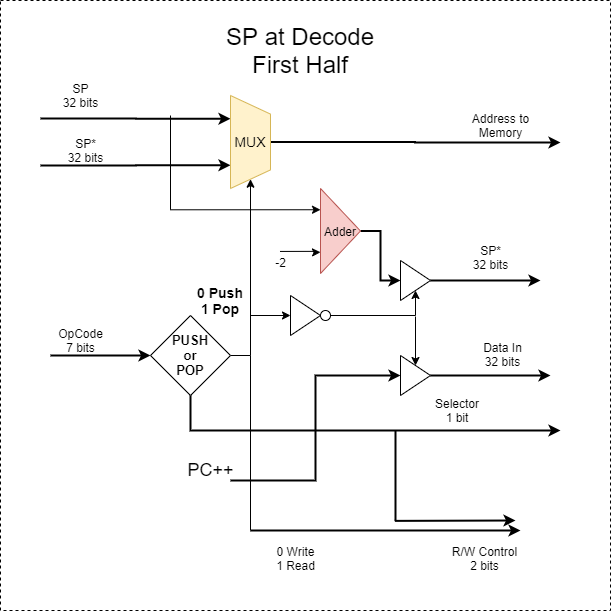

The diagram above was exported from draw.io. Its source (the exported page's mxGraphModel, read from the mxfile embedded in the PNG):
<mxGraphModel dx="1426" dy="783" grid="1" gridSize="10" guides="1" tooltips="1" connect="1" arrows="1" fold="1" page="1" pageScale="1" pageWidth="850" pageHeight="1100" math="0" shadow="0">
  <root>
    <mxCell id="0" />
    <mxCell id="1" parent="0" />
    <mxCell id="l1nMSCVKV6R3DejbLinl-14" value="" style="whiteSpace=wrap;html=1;aspect=fixed;dashed=1;" vertex="1" parent="1">
      <mxGeometry x="130" y="110" width="610" height="610" as="geometry" />
    </mxCell>
    <mxCell id="jGgEg_IdpIEuc3XKNkFe-1" value="&lt;font style=&quot;font-size: 24px&quot;&gt;SP at Decode&lt;br&gt;First Half&lt;br&gt;&lt;/font&gt;" style="text;html=1;strokeColor=none;fillColor=none;align=center;verticalAlign=middle;whiteSpace=wrap;rounded=0;" parent="1" vertex="1">
      <mxGeometry x="300" y="150" width="260" height="20" as="geometry" />
    </mxCell>
    <mxCell id="1-HNJRJCX2avva0coJIw-2" style="edgeStyle=orthogonalEdgeStyle;rounded=0;orthogonalLoop=1;jettySize=auto;html=1;strokeWidth=2;" parent="1" target="1-HNJRJCX2avva0coJIw-1" edge="1">
      <mxGeometry relative="1" as="geometry">
        <mxPoint x="180" y="465" as="sourcePoint" />
      </mxGeometry>
    </mxCell>
    <mxCell id="1-HNJRJCX2avva0coJIw-12" style="edgeStyle=orthogonalEdgeStyle;rounded=0;orthogonalLoop=1;jettySize=auto;html=1;exitX=1;exitY=0.5;exitDx=0;exitDy=0;entryX=1;entryY=0.5;entryDx=0;entryDy=0;strokeWidth=1;" parent="1" source="1-HNJRJCX2avva0coJIw-1" target="1-HNJRJCX2avva0coJIw-4" edge="1">
      <mxGeometry relative="1" as="geometry" />
    </mxCell>
    <mxCell id="l1nMSCVKV6R3DejbLinl-8" style="edgeStyle=orthogonalEdgeStyle;rounded=0;orthogonalLoop=1;jettySize=auto;html=1;strokeWidth=2;" edge="1" parent="1" source="1-HNJRJCX2avva0coJIw-1">
      <mxGeometry relative="1" as="geometry">
        <mxPoint x="690" y="540" as="targetPoint" />
        <Array as="points">
          <mxPoint x="320" y="540" />
        </Array>
      </mxGeometry>
    </mxCell>
    <mxCell id="1-HNJRJCX2avva0coJIw-1" value="&lt;b style=&quot;font-size: 13px&quot;&gt;PUSH&lt;br&gt;or&lt;br&gt;POP&lt;/b&gt;" style="rhombus;whiteSpace=wrap;html=1;" parent="1" vertex="1">
      <mxGeometry x="280" y="425" width="80" height="80" as="geometry" />
    </mxCell>
    <mxCell id="1-HNJRJCX2avva0coJIw-3" value="OpCode&lt;br&gt;7 bits" style="text;html=1;align=center;verticalAlign=middle;resizable=0;points=[];autosize=1;" parent="1" vertex="1">
      <mxGeometry x="180" y="435" width="60" height="30" as="geometry" />
    </mxCell>
    <mxCell id="1-HNJRJCX2avva0coJIw-5" style="edgeStyle=orthogonalEdgeStyle;rounded=0;orthogonalLoop=1;jettySize=auto;html=1;strokeWidth=2;entryX=0.25;entryY=1;entryDx=0;entryDy=0;" parent="1" target="1-HNJRJCX2avva0coJIw-4" edge="1">
      <mxGeometry relative="1" as="geometry">
        <mxPoint x="170" y="228" as="sourcePoint" />
      </mxGeometry>
    </mxCell>
    <mxCell id="1-HNJRJCX2avva0coJIw-6" style="edgeStyle=orthogonalEdgeStyle;rounded=0;orthogonalLoop=1;jettySize=auto;html=1;strokeWidth=2;entryX=0.75;entryY=1;entryDx=0;entryDy=0;" parent="1" target="1-HNJRJCX2avva0coJIw-4" edge="1">
      <mxGeometry relative="1" as="geometry">
        <mxPoint x="170" y="275" as="sourcePoint" />
      </mxGeometry>
    </mxCell>
    <mxCell id="1-HNJRJCX2avva0coJIw-9" style="edgeStyle=orthogonalEdgeStyle;rounded=0;orthogonalLoop=1;jettySize=auto;html=1;strokeWidth=2;" parent="1" source="1-HNJRJCX2avva0coJIw-4" edge="1">
      <mxGeometry relative="1" as="geometry">
        <mxPoint x="690" y="252" as="targetPoint" />
      </mxGeometry>
    </mxCell>
    <mxCell id="1-HNJRJCX2avva0coJIw-4" value="&lt;font style=&quot;font-size: 14px&quot;&gt;MUX&lt;/font&gt;" style="shape=trapezoid;perimeter=trapezoidPerimeter;whiteSpace=wrap;html=1;direction=south;fillColor=#fff2cc;strokeColor=#d6b656;" parent="1" vertex="1">
      <mxGeometry x="360" y="205" width="40" height="93" as="geometry" />
    </mxCell>
    <mxCell id="1-HNJRJCX2avva0coJIw-7" value="SP&lt;br&gt;32 bits" style="text;html=1;align=center;verticalAlign=middle;resizable=0;points=[];autosize=1;" parent="1" vertex="1">
      <mxGeometry x="185" y="190" width="50" height="30" as="geometry" />
    </mxCell>
    <mxCell id="1-HNJRJCX2avva0coJIw-8" value="SP*&lt;br&gt;32 bits" style="text;html=1;align=center;verticalAlign=middle;resizable=0;points=[];autosize=1;" parent="1" vertex="1">
      <mxGeometry x="190" y="245" width="50" height="30" as="geometry" />
    </mxCell>
    <mxCell id="1-HNJRJCX2avva0coJIw-10" value="Address to&lt;br&gt;Memory" style="text;html=1;align=center;verticalAlign=middle;resizable=0;points=[];autosize=1;" parent="1" vertex="1">
      <mxGeometry x="595" y="220" width="70" height="30" as="geometry" />
    </mxCell>
    <mxCell id="1-HNJRJCX2avva0coJIw-11" value="&lt;font style=&quot;font-size: 14px&quot;&gt;&lt;b&gt;0 Push&lt;br&gt;1 Pop&lt;/b&gt;&lt;/font&gt;" style="text;html=1;strokeColor=none;fillColor=none;align=center;verticalAlign=middle;whiteSpace=wrap;rounded=0;" parent="1" vertex="1">
      <mxGeometry x="320" y="400" width="60" height="20" as="geometry" />
    </mxCell>
    <mxCell id="1-HNJRJCX2avva0coJIw-22" style="edgeStyle=orthogonalEdgeStyle;rounded=0;orthogonalLoop=1;jettySize=auto;html=1;exitX=0.483;exitY=-0.053;exitDx=0;exitDy=0;entryX=0;entryY=0.75;entryDx=0;entryDy=0;strokeWidth=1;exitPerimeter=0;" parent="1" source="1-HNJRJCX2avva0coJIw-19" target="1-HNJRJCX2avva0coJIw-18" edge="1">
      <mxGeometry relative="1" as="geometry" />
    </mxCell>
    <mxCell id="1-HNJRJCX2avva0coJIw-23" style="edgeStyle=orthogonalEdgeStyle;rounded=0;orthogonalLoop=1;jettySize=auto;html=1;exitX=0;exitY=0.25;exitDx=0;exitDy=0;strokeWidth=1;entryX=0;entryY=0.25;entryDx=0;entryDy=0;" parent="1" target="1-HNJRJCX2avva0coJIw-18" edge="1">
      <mxGeometry relative="1" as="geometry">
        <mxPoint x="300" y="225" as="sourcePoint" />
        <Array as="points">
          <mxPoint x="300" y="319" />
        </Array>
      </mxGeometry>
    </mxCell>
    <mxCell id="1-HNJRJCX2avva0coJIw-30" style="edgeStyle=orthogonalEdgeStyle;rounded=0;orthogonalLoop=1;jettySize=auto;html=1;entryX=0;entryY=0.5;entryDx=0;entryDy=0;strokeWidth=2;" parent="1" source="1-HNJRJCX2avva0coJIw-18" target="1-HNJRJCX2avva0coJIw-29" edge="1">
      <mxGeometry relative="1" as="geometry" />
    </mxCell>
    <mxCell id="1-HNJRJCX2avva0coJIw-18" value="&lt;font style=&quot;font-size: 12px&quot;&gt;Adder&lt;/font&gt;" style="triangle;whiteSpace=wrap;html=1;align=center;fillColor=#f8cecc;strokeColor=#b85450;" parent="1" vertex="1">
      <mxGeometry x="450" y="298" width="40" height="85" as="geometry" />
    </mxCell>
    <mxCell id="1-HNJRJCX2avva0coJIw-19" value="-2" style="text;html=1;align=center;verticalAlign=middle;resizable=0;points=[];autosize=1;" parent="1" vertex="1">
      <mxGeometry x="395" y="362" width="30" height="20" as="geometry" />
    </mxCell>
    <mxCell id="1-HNJRJCX2avva0coJIw-20" value="SP*&lt;br&gt;32 bits" style="text;html=1;align=center;verticalAlign=middle;resizable=0;points=[];autosize=1;" parent="1" vertex="1">
      <mxGeometry x="595" y="352" width="50" height="30" as="geometry" />
    </mxCell>
    <mxCell id="1-HNJRJCX2avva0coJIw-37" style="edgeStyle=orthogonalEdgeStyle;rounded=0;orthogonalLoop=1;jettySize=auto;html=1;strokeWidth=2;" parent="1" source="1-HNJRJCX2avva0coJIw-29" edge="1">
      <mxGeometry relative="1" as="geometry">
        <mxPoint x="670" y="390" as="targetPoint" />
      </mxGeometry>
    </mxCell>
    <mxCell id="1-HNJRJCX2avva0coJIw-29" value="" style="triangle;whiteSpace=wrap;html=1;" parent="1" vertex="1">
      <mxGeometry x="530" y="370" width="30" height="40" as="geometry" />
    </mxCell>
    <mxCell id="1-HNJRJCX2avva0coJIw-35" style="edgeStyle=orthogonalEdgeStyle;rounded=0;orthogonalLoop=1;jettySize=auto;html=1;strokeWidth=1;" parent="1" target="1-HNJRJCX2avva0coJIw-33" edge="1">
      <mxGeometry relative="1" as="geometry">
        <mxPoint x="380" y="425" as="sourcePoint" />
      </mxGeometry>
    </mxCell>
    <mxCell id="1-HNJRJCX2avva0coJIw-33" value="" style="triangle;whiteSpace=wrap;html=1;" parent="1" vertex="1">
      <mxGeometry x="420" y="405" width="30" height="40" as="geometry" />
    </mxCell>
    <mxCell id="1-HNJRJCX2avva0coJIw-36" style="edgeStyle=orthogonalEdgeStyle;rounded=0;orthogonalLoop=1;jettySize=auto;html=1;exitX=1;exitY=0.5;exitDx=0;exitDy=0;entryX=0.5;entryY=1;entryDx=0;entryDy=0;strokeWidth=1;" parent="1" source="1-HNJRJCX2avva0coJIw-34" target="1-HNJRJCX2avva0coJIw-29" edge="1">
      <mxGeometry relative="1" as="geometry">
        <Array as="points">
          <mxPoint x="545" y="425" />
        </Array>
      </mxGeometry>
    </mxCell>
    <mxCell id="1-HNJRJCX2avva0coJIw-34" value="" style="ellipse;whiteSpace=wrap;html=1;aspect=fixed;" parent="1" vertex="1">
      <mxGeometry x="450" y="420" width="10" height="10" as="geometry" />
    </mxCell>
    <mxCell id="l1nMSCVKV6R3DejbLinl-4" style="edgeStyle=orthogonalEdgeStyle;rounded=0;orthogonalLoop=1;jettySize=auto;html=1;entryX=0;entryY=0.5;entryDx=0;entryDy=0;strokeWidth=2;" edge="1" parent="1" target="l1nMSCVKV6R3DejbLinl-2">
      <mxGeometry relative="1" as="geometry">
        <mxPoint x="360" y="590" as="sourcePoint" />
      </mxGeometry>
    </mxCell>
    <mxCell id="l1nMSCVKV6R3DejbLinl-6" style="edgeStyle=orthogonalEdgeStyle;rounded=0;orthogonalLoop=1;jettySize=auto;html=1;strokeWidth=2;" edge="1" parent="1" source="l1nMSCVKV6R3DejbLinl-2">
      <mxGeometry relative="1" as="geometry">
        <mxPoint x="680" y="484.9999999999999" as="targetPoint" />
      </mxGeometry>
    </mxCell>
    <mxCell id="l1nMSCVKV6R3DejbLinl-2" value="" style="triangle;whiteSpace=wrap;html=1;" vertex="1" parent="1">
      <mxGeometry x="530" y="465" width="30" height="40" as="geometry" />
    </mxCell>
    <mxCell id="l1nMSCVKV6R3DejbLinl-3" value="" style="endArrow=classic;html=1;entryX=0.5;entryY=0;entryDx=0;entryDy=0;" edge="1" parent="1" target="l1nMSCVKV6R3DejbLinl-2">
      <mxGeometry width="50" height="50" relative="1" as="geometry">
        <mxPoint x="545" y="426" as="sourcePoint" />
        <mxPoint x="545" y="471" as="targetPoint" />
      </mxGeometry>
    </mxCell>
    <mxCell id="l1nMSCVKV6R3DejbLinl-5" value="&lt;font style=&quot;font-size: 18px&quot;&gt;PC++&lt;/font&gt;" style="text;html=1;align=center;verticalAlign=middle;resizable=0;points=[];autosize=1;" vertex="1" parent="1">
      <mxGeometry x="310" y="570" width="60" height="20" as="geometry" />
    </mxCell>
    <mxCell id="l1nMSCVKV6R3DejbLinl-7" value="Data In&lt;br&gt;32 bits" style="text;html=1;align=center;verticalAlign=middle;resizable=0;points=[];autosize=1;" vertex="1" parent="1">
      <mxGeometry x="607" y="449" width="50" height="30" as="geometry" />
    </mxCell>
    <mxCell id="l1nMSCVKV6R3DejbLinl-9" value="Selector&lt;br&gt;1 bit" style="text;html=1;strokeColor=none;fillColor=none;align=center;verticalAlign=middle;whiteSpace=wrap;rounded=0;" vertex="1" parent="1">
      <mxGeometry x="567" y="510" width="40" height="20" as="geometry" />
    </mxCell>
    <mxCell id="l1nMSCVKV6R3DejbLinl-11" value="" style="endArrow=classic;html=1;strokeWidth=2;" edge="1" parent="1">
      <mxGeometry width="50" height="50" relative="1" as="geometry">
        <mxPoint x="524.37" y="630.38" as="sourcePoint" />
        <mxPoint x="645" y="630" as="targetPoint" />
      </mxGeometry>
    </mxCell>
    <mxCell id="l1nMSCVKV6R3DejbLinl-12" value="" style="endArrow=classic;html=1;strokeWidth=2;" edge="1" parent="1">
      <mxGeometry width="50" height="50" relative="1" as="geometry">
        <mxPoint x="380" y="640" as="sourcePoint" />
        <mxPoint x="650" y="640" as="targetPoint" />
      </mxGeometry>
    </mxCell>
    <mxCell id="l1nMSCVKV6R3DejbLinl-18" value="" style="endArrow=none;html=1;strokeWidth=2;" edge="1" parent="1">
      <mxGeometry width="50" height="50" relative="1" as="geometry">
        <mxPoint x="525" y="630" as="sourcePoint" />
        <mxPoint x="525" y="540" as="targetPoint" />
      </mxGeometry>
    </mxCell>
    <mxCell id="l1nMSCVKV6R3DejbLinl-19" value="R/W Control&lt;br&gt;2 bits" style="text;html=1;align=center;verticalAlign=middle;resizable=0;points=[];autosize=1;" vertex="1" parent="1">
      <mxGeometry x="574" y="653" width="80" height="30" as="geometry" />
    </mxCell>
    <mxCell id="l1nMSCVKV6R3DejbLinl-21" value="" style="endArrow=none;html=1;strokeWidth=1;" edge="1" parent="1">
      <mxGeometry width="50" height="50" relative="1" as="geometry">
        <mxPoint x="380" y="640" as="sourcePoint" />
        <mxPoint x="380" y="465" as="targetPoint" />
      </mxGeometry>
    </mxCell>
    <mxCell id="l1nMSCVKV6R3DejbLinl-22" value="0 Write&lt;br&gt;1 Read" style="text;html=1;align=center;verticalAlign=middle;resizable=0;points=[];autosize=1;" vertex="1" parent="1">
      <mxGeometry x="400" y="653" width="50" height="30" as="geometry" />
    </mxCell>
  </root>
</mxGraphModel>